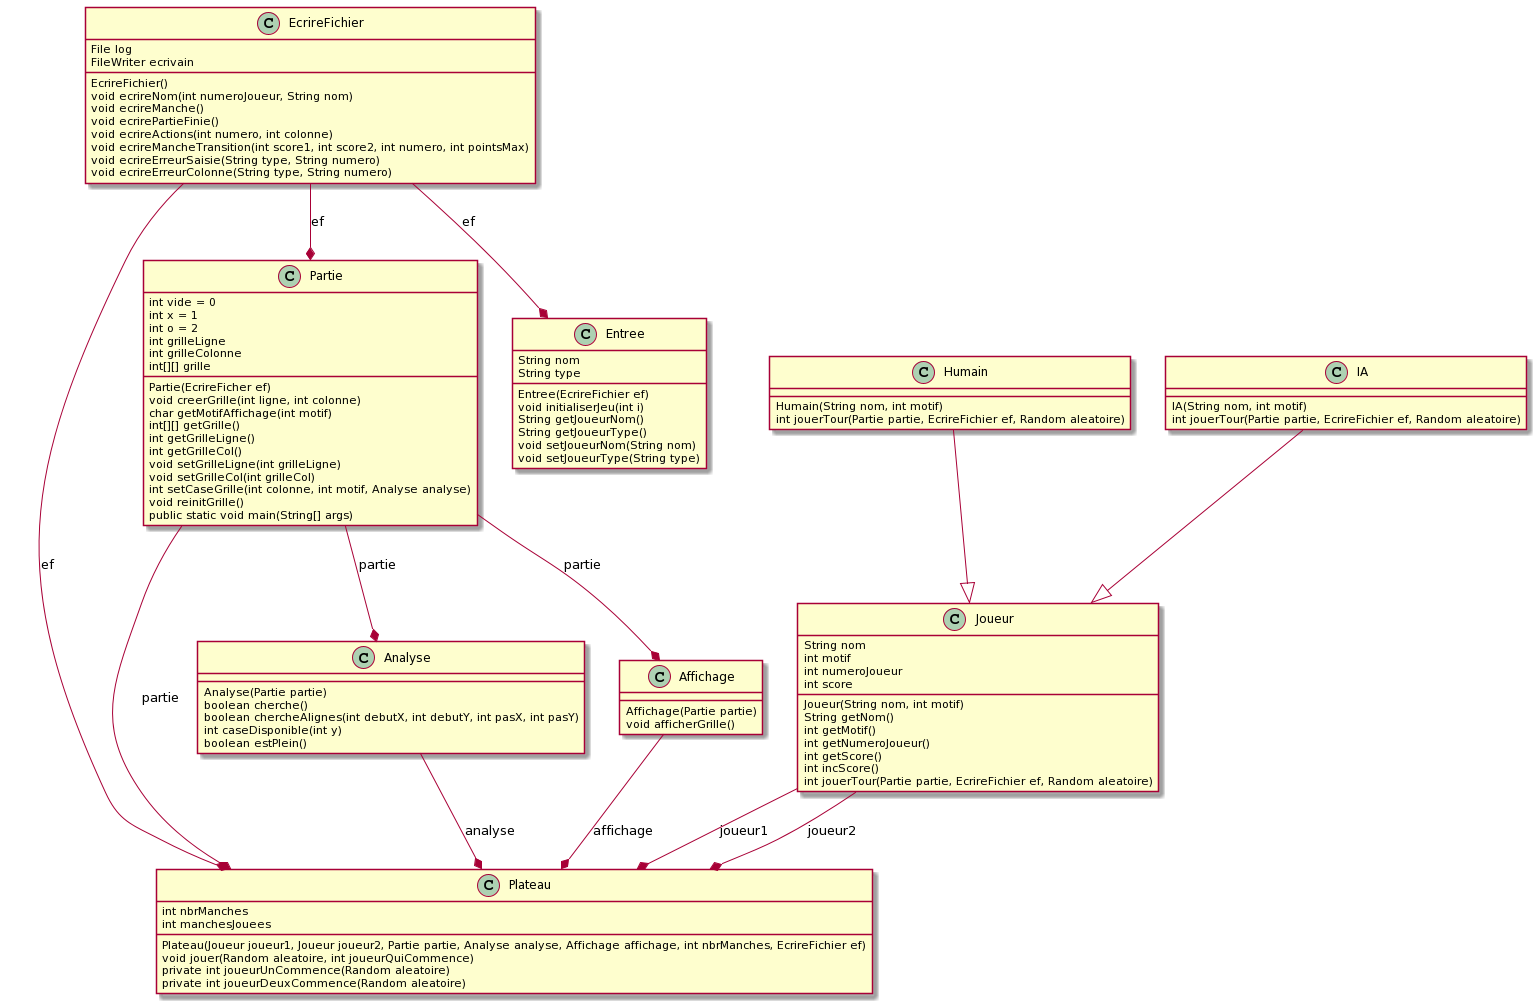

The diagram above was rendered by PlantUML. Its source (embedded in the PNG):
@startuml
Joueur --* Plateau : joueur1
Joueur --* Plateau : joueur2
Partie --* Plateau : partie
Analyse --* Plateau : analyse
Affichage --* Plateau : affichage
EcrireFichier --* Plateau : ef
Humain --|> Joueur
IA --|> Joueur
Partie --* Analyse : partie
EcrireFichier --* Partie : ef
Partie --* Affichage : partie
EcrireFichier --* Entree : ef

IA : IA(String nom, int motif)
IA : int jouerTour(Partie partie, EcrireFichier ef, Random aleatoire)

Humain : Humain(String nom, int motif)
Humain : int jouerTour(Partie partie, EcrireFichier ef, Random aleatoire)

Joueur : String nom
Joueur : int motif
Joueur : int numeroJoueur
Joueur : int score
Joueur : Joueur(String nom, int motif)
Joueur : String getNom()
Joueur : int getMotif()
Joueur : int getNumeroJoueur()
Joueur : int getScore()
Joueur : int incScore()
Joueur : int jouerTour(Partie partie, EcrireFichier ef, Random aleatoire)

Plateau : int nbrManches
Plateau : int manchesJouees
Plateau : Plateau(Joueur joueur1, Joueur joueur2, Partie partie, Analyse analyse, Affichage affichage, int nbrManches, EcrireFichier ef)
Plateau : void jouer(Random aleatoire, int joueurQuiCommence)
Plateau : private int joueurUnCommence(Random aleatoire)
Plateau : private int joueurDeuxCommence(Random aleatoire)

Partie : int vide = 0
Partie : int x = 1
Partie : int o = 2
Partie : int grilleLigne
Partie : int grilleColonne
Partie : int[][] grille
Partie : Partie(EcrireFicher ef)
Partie : void creerGrille(int ligne, int colonne)
Partie : char getMotifAffichage(int motif)
Partie : int[][] getGrille()
Partie : int getGrilleLigne()
Partie : int getGrilleCol()
Partie : void setGrilleLigne(int grilleLigne)
Partie : void setGrilleCol(int grilleCol)
Partie : int setCaseGrille(int colonne, int motif, Analyse analyse)
Partie : void reinitGrille()
Partie : public static void main(String[] args)

Analyse : Analyse(Partie partie)
Analyse : boolean cherche()
Analyse : boolean chercheAlignes(int debutX, int debutY, int pasX, int pasY)
Analyse : int caseDisponible(int y)
Analyse : boolean estPlein()

Affichage : Affichage(Partie partie)
Affichage : void afficherGrille()

EcrireFichier : File log
EcrireFichier : FileWriter ecrivain
EcrireFichier : EcrireFichier()
EcrireFichier : void ecrireNom(int numeroJoueur, String nom)
EcrireFichier : void ecrireManche()
EcrireFichier : void ecrirePartieFinie()
EcrireFichier : void ecrireActions(int numero, int colonne)
EcrireFichier : void ecrireMancheTransition(int score1, int score2, int numero, int pointsMax)
EcrireFichier : void ecrireErreurSaisie(String type, String numero)
EcrireFichier : void ecrireErreurColonne(String type, String numero)

Entree : String nom
Entree : String type
Entree : Entree(EcrireFichier ef)
Entree : void initialiserJeu(int i)
Entree : String getJoueurNom()
Entree : String getJoueurType()
Entree : void setJoueurNom(String nom)
Entree : void setJoueurType(String type)
@enduml